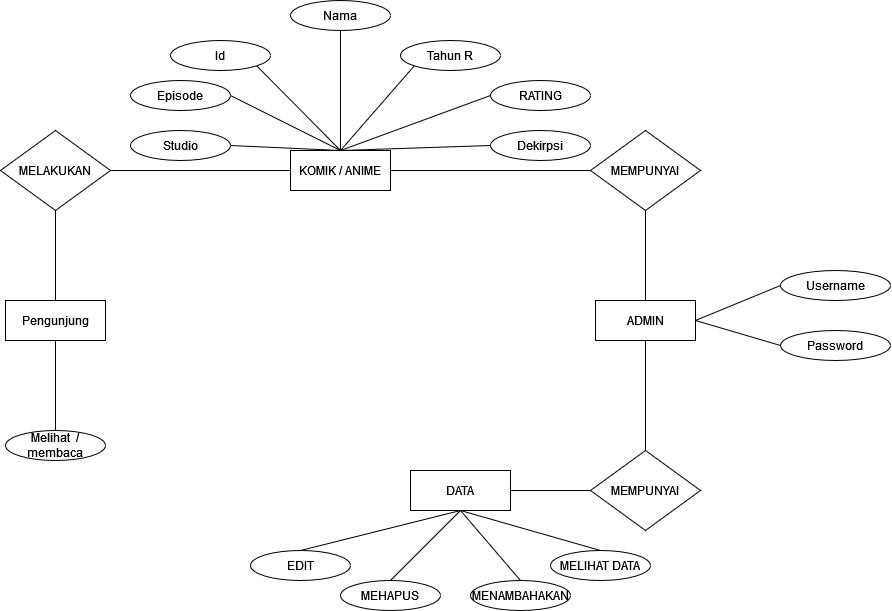

The diagram above was exported from draw.io. Its source (the exported page's mxGraphModel, read from the mxfile embedded in the PNG):
<mxGraphModel dx="1257" dy="686" grid="1" gridSize="10" guides="1" tooltips="1" connect="1" arrows="1" fold="1" page="1" pageScale="1" pageWidth="850" pageHeight="1100" math="0" shadow="0">
  <root>
    <mxCell id="0" />
    <mxCell id="1" parent="0" />
    <mxCell id="xs1-VPJxCMYhekt_SIX8-1" value="KOMIK / ANIME" style="rounded=0;whiteSpace=wrap;html=1;" parent="1" vertex="1">
      <mxGeometry x="350" y="190" width="100" height="40" as="geometry" />
    </mxCell>
    <mxCell id="xs1-VPJxCMYhekt_SIX8-2" value="" style="endArrow=none;html=1;rounded=0;exitX=1;exitY=0.5;exitDx=0;exitDy=0;entryX=0;entryY=0.5;entryDx=0;entryDy=0;" parent="1" source="xs1-VPJxCMYhekt_SIX8-1" target="xs1-VPJxCMYhekt_SIX8-4" edge="1">
      <mxGeometry width="50" height="50" relative="1" as="geometry">
        <mxPoint x="390" y="250" as="sourcePoint" />
        <mxPoint x="610" y="210" as="targetPoint" />
      </mxGeometry>
    </mxCell>
    <mxCell id="xs1-VPJxCMYhekt_SIX8-3" value="ADMIN" style="rounded=0;whiteSpace=wrap;html=1;" parent="1" vertex="1">
      <mxGeometry x="655" y="340" width="100" height="40" as="geometry" />
    </mxCell>
    <mxCell id="xs1-VPJxCMYhekt_SIX8-4" value="MEMPUNYAI" style="rhombus;whiteSpace=wrap;html=1;" parent="1" vertex="1">
      <mxGeometry x="650" y="170" width="110" height="80" as="geometry" />
    </mxCell>
    <mxCell id="xs1-VPJxCMYhekt_SIX8-5" value="" style="endArrow=none;html=1;rounded=0;entryX=0.5;entryY=1;entryDx=0;entryDy=0;exitX=0.5;exitY=0;exitDx=0;exitDy=0;" parent="1" source="xs1-VPJxCMYhekt_SIX8-3" target="xs1-VPJxCMYhekt_SIX8-4" edge="1">
      <mxGeometry width="50" height="50" relative="1" as="geometry">
        <mxPoint x="390" y="350" as="sourcePoint" />
        <mxPoint x="440" y="300" as="targetPoint" />
      </mxGeometry>
    </mxCell>
    <mxCell id="xs1-VPJxCMYhekt_SIX8-6" value="" style="endArrow=none;html=1;rounded=0;entryX=0.5;entryY=1;entryDx=0;entryDy=0;exitX=0.5;exitY=0;exitDx=0;exitDy=0;" parent="1" source="xs1-VPJxCMYhekt_SIX8-7" target="xs1-VPJxCMYhekt_SIX8-3" edge="1">
      <mxGeometry width="50" height="50" relative="1" as="geometry">
        <mxPoint x="520" y="440" as="sourcePoint" />
        <mxPoint x="520" y="350" as="targetPoint" />
      </mxGeometry>
    </mxCell>
    <mxCell id="xs1-VPJxCMYhekt_SIX8-7" value="MEMPUNYAI" style="rhombus;whiteSpace=wrap;html=1;" parent="1" vertex="1">
      <mxGeometry x="650" y="490" width="110" height="80" as="geometry" />
    </mxCell>
    <mxCell id="xs1-VPJxCMYhekt_SIX8-8" value="" style="endArrow=none;html=1;rounded=0;entryX=1;entryY=0.5;entryDx=0;entryDy=0;exitX=0;exitY=0.5;exitDx=0;exitDy=0;" parent="1" source="xs1-VPJxCMYhekt_SIX8-10" target="xs1-VPJxCMYhekt_SIX8-3" edge="1">
      <mxGeometry width="50" height="50" relative="1" as="geometry">
        <mxPoint x="880" y="295" as="sourcePoint" />
        <mxPoint x="715" y="390" as="targetPoint" />
      </mxGeometry>
    </mxCell>
    <mxCell id="xs1-VPJxCMYhekt_SIX8-10" value="Username" style="ellipse;whiteSpace=wrap;html=1;" parent="1" vertex="1">
      <mxGeometry x="840" y="310" width="110" height="30" as="geometry" />
    </mxCell>
    <mxCell id="xs1-VPJxCMYhekt_SIX8-12" value="Password" style="ellipse;whiteSpace=wrap;html=1;" parent="1" vertex="1">
      <mxGeometry x="840" y="370" width="110" height="30" as="geometry" />
    </mxCell>
    <mxCell id="xs1-VPJxCMYhekt_SIX8-13" value="" style="endArrow=none;html=1;rounded=0;entryX=1;entryY=0.5;entryDx=0;entryDy=0;exitX=0;exitY=0.5;exitDx=0;exitDy=0;" parent="1" source="xs1-VPJxCMYhekt_SIX8-12" target="xs1-VPJxCMYhekt_SIX8-3" edge="1">
      <mxGeometry width="50" height="50" relative="1" as="geometry">
        <mxPoint x="850" y="325" as="sourcePoint" />
        <mxPoint x="765" y="370" as="targetPoint" />
      </mxGeometry>
    </mxCell>
    <mxCell id="xs1-VPJxCMYhekt_SIX8-16" value="" style="endArrow=none;html=1;rounded=0;exitX=0;exitY=0.5;exitDx=0;exitDy=0;entryX=1;entryY=0.5;entryDx=0;entryDy=0;" parent="1" source="xs1-VPJxCMYhekt_SIX8-7" target="xs1-VPJxCMYhekt_SIX8-17" edge="1">
      <mxGeometry width="50" height="50" relative="1" as="geometry">
        <mxPoint x="535" y="550" as="sourcePoint" />
        <mxPoint x="460" y="530" as="targetPoint" />
      </mxGeometry>
    </mxCell>
    <mxCell id="xs1-VPJxCMYhekt_SIX8-17" value="DATA" style="rounded=0;whiteSpace=wrap;html=1;" parent="1" vertex="1">
      <mxGeometry x="470" y="510" width="100" height="40" as="geometry" />
    </mxCell>
    <mxCell id="xs1-VPJxCMYhekt_SIX8-18" value="" style="endArrow=none;html=1;rounded=0;entryX=0.5;entryY=1;entryDx=0;entryDy=0;exitX=0.5;exitY=0;exitDx=0;exitDy=0;" parent="1" source="xs1-VPJxCMYhekt_SIX8-21" target="xs1-VPJxCMYhekt_SIX8-17" edge="1">
      <mxGeometry width="50" height="50" relative="1" as="geometry">
        <mxPoint x="430" y="600" as="sourcePoint" />
        <mxPoint x="460" y="460" as="targetPoint" />
      </mxGeometry>
    </mxCell>
    <mxCell id="xs1-VPJxCMYhekt_SIX8-19" value="" style="endArrow=none;html=1;rounded=0;entryX=0.5;entryY=1;entryDx=0;entryDy=0;exitX=0.5;exitY=0;exitDx=0;exitDy=0;" parent="1" source="xs1-VPJxCMYhekt_SIX8-23" target="xs1-VPJxCMYhekt_SIX8-17" edge="1">
      <mxGeometry width="50" height="50" relative="1" as="geometry">
        <mxPoint x="500" y="620" as="sourcePoint" />
        <mxPoint x="530" y="560" as="targetPoint" />
      </mxGeometry>
    </mxCell>
    <mxCell id="xs1-VPJxCMYhekt_SIX8-20" value="" style="endArrow=none;html=1;rounded=0;entryX=0.5;entryY=1;entryDx=0;entryDy=0;exitX=0.5;exitY=0;exitDx=0;exitDy=0;" parent="1" source="xs1-VPJxCMYhekt_SIX8-24" target="xs1-VPJxCMYhekt_SIX8-17" edge="1">
      <mxGeometry width="50" height="50" relative="1" as="geometry">
        <mxPoint x="630" y="600" as="sourcePoint" />
        <mxPoint x="540" y="570" as="targetPoint" />
      </mxGeometry>
    </mxCell>
    <mxCell id="xs1-VPJxCMYhekt_SIX8-21" value="EDIT" style="ellipse;whiteSpace=wrap;html=1;" parent="1" vertex="1">
      <mxGeometry x="310" y="590" width="100" height="30" as="geometry" />
    </mxCell>
    <mxCell id="xs1-VPJxCMYhekt_SIX8-23" value="MEHAPUS" style="ellipse;whiteSpace=wrap;html=1;" parent="1" vertex="1">
      <mxGeometry x="400" y="620" width="100" height="30" as="geometry" />
    </mxCell>
    <mxCell id="xs1-VPJxCMYhekt_SIX8-24" value="MENAMBAHAKAN" style="ellipse;whiteSpace=wrap;html=1;" parent="1" vertex="1">
      <mxGeometry x="530" y="620" width="100" height="30" as="geometry" />
    </mxCell>
    <mxCell id="xs1-VPJxCMYhekt_SIX8-26" value="MELIHAT DATA" style="ellipse;whiteSpace=wrap;html=1;" parent="1" vertex="1">
      <mxGeometry x="610" y="590" width="100" height="30" as="geometry" />
    </mxCell>
    <mxCell id="xs1-VPJxCMYhekt_SIX8-27" value="" style="endArrow=none;html=1;rounded=0;entryX=0.5;entryY=1;entryDx=0;entryDy=0;exitX=0.5;exitY=0;exitDx=0;exitDy=0;" parent="1" source="xs1-VPJxCMYhekt_SIX8-26" target="xs1-VPJxCMYhekt_SIX8-17" edge="1">
      <mxGeometry width="50" height="50" relative="1" as="geometry">
        <mxPoint x="370" y="600" as="sourcePoint" />
        <mxPoint x="530" y="560" as="targetPoint" />
      </mxGeometry>
    </mxCell>
    <mxCell id="xs1-VPJxCMYhekt_SIX8-44" value="" style="endArrow=none;html=1;rounded=0;exitX=0.5;exitY=0;exitDx=0;exitDy=0;entryX=1;entryY=0.5;entryDx=0;entryDy=0;" parent="1" source="xs1-VPJxCMYhekt_SIX8-1" target="xs1-VPJxCMYhekt_SIX8-50" edge="1">
      <mxGeometry width="50" height="50" relative="1" as="geometry">
        <mxPoint x="410" y="230" as="sourcePoint" />
        <mxPoint x="280" y="160" as="targetPoint" />
      </mxGeometry>
    </mxCell>
    <mxCell id="xs1-VPJxCMYhekt_SIX8-45" value="" style="endArrow=none;html=1;rounded=0;exitX=0.5;exitY=0;exitDx=0;exitDy=0;entryX=1;entryY=1;entryDx=0;entryDy=0;" parent="1" source="xs1-VPJxCMYhekt_SIX8-1" target="xs1-VPJxCMYhekt_SIX8-52" edge="1">
      <mxGeometry width="50" height="50" relative="1" as="geometry">
        <mxPoint x="410" y="200" as="sourcePoint" />
        <mxPoint x="340" y="130" as="targetPoint" />
      </mxGeometry>
    </mxCell>
    <mxCell id="xs1-VPJxCMYhekt_SIX8-46" value="" style="endArrow=none;html=1;rounded=0;exitX=0.5;exitY=0;exitDx=0;exitDy=0;entryX=0.5;entryY=1;entryDx=0;entryDy=0;" parent="1" source="xs1-VPJxCMYhekt_SIX8-1" target="xs1-VPJxCMYhekt_SIX8-53" edge="1">
      <mxGeometry width="50" height="50" relative="1" as="geometry">
        <mxPoint x="420" y="210" as="sourcePoint" />
        <mxPoint x="400" y="100" as="targetPoint" />
      </mxGeometry>
    </mxCell>
    <mxCell id="xs1-VPJxCMYhekt_SIX8-48" value="" style="endArrow=none;html=1;rounded=0;exitX=0.5;exitY=0;exitDx=0;exitDy=0;entryX=0;entryY=1;entryDx=0;entryDy=0;" parent="1" source="xs1-VPJxCMYhekt_SIX8-1" target="xs1-VPJxCMYhekt_SIX8-54" edge="1">
      <mxGeometry width="50" height="50" relative="1" as="geometry">
        <mxPoint x="440" y="230" as="sourcePoint" />
        <mxPoint x="460" y="130" as="targetPoint" />
      </mxGeometry>
    </mxCell>
    <mxCell id="xs1-VPJxCMYhekt_SIX8-49" value="" style="endArrow=none;html=1;rounded=0;exitX=0.5;exitY=0;exitDx=0;exitDy=0;entryX=0;entryY=0.5;entryDx=0;entryDy=0;" parent="1" source="xs1-VPJxCMYhekt_SIX8-1" target="xs1-VPJxCMYhekt_SIX8-55" edge="1">
      <mxGeometry width="50" height="50" relative="1" as="geometry">
        <mxPoint x="450" y="240" as="sourcePoint" />
        <mxPoint x="520" y="160" as="targetPoint" />
      </mxGeometry>
    </mxCell>
    <mxCell id="xs1-VPJxCMYhekt_SIX8-50" value="Studio" style="ellipse;whiteSpace=wrap;html=1;" parent="1" vertex="1">
      <mxGeometry x="190" y="170" width="100" height="30" as="geometry" />
    </mxCell>
    <mxCell id="xs1-VPJxCMYhekt_SIX8-52" value="Id" style="ellipse;whiteSpace=wrap;html=1;" parent="1" vertex="1">
      <mxGeometry x="230" y="80" width="100" height="30" as="geometry" />
    </mxCell>
    <mxCell id="xs1-VPJxCMYhekt_SIX8-53" value="Nama" style="ellipse;whiteSpace=wrap;html=1;" parent="1" vertex="1">
      <mxGeometry x="350" y="40" width="100" height="30" as="geometry" />
    </mxCell>
    <mxCell id="xs1-VPJxCMYhekt_SIX8-54" value="Tahun R" style="ellipse;whiteSpace=wrap;html=1;" parent="1" vertex="1">
      <mxGeometry x="460" y="80" width="100" height="30" as="geometry" />
    </mxCell>
    <mxCell id="xs1-VPJxCMYhekt_SIX8-55" value="RATING" style="ellipse;whiteSpace=wrap;html=1;" parent="1" vertex="1">
      <mxGeometry x="550" y="120" width="100" height="30" as="geometry" />
    </mxCell>
    <mxCell id="xs1-VPJxCMYhekt_SIX8-57" value="" style="endArrow=none;html=1;rounded=0;entryX=0;entryY=0.5;entryDx=0;entryDy=0;exitX=1;exitY=0.5;exitDx=0;exitDy=0;" parent="1" source="xs1-VPJxCMYhekt_SIX8-58" target="xs1-VPJxCMYhekt_SIX8-1" edge="1">
      <mxGeometry width="50" height="50" relative="1" as="geometry">
        <mxPoint x="120" y="210" as="sourcePoint" />
        <mxPoint x="330" y="240" as="targetPoint" />
      </mxGeometry>
    </mxCell>
    <mxCell id="xs1-VPJxCMYhekt_SIX8-58" value="MELAKUKAN" style="rhombus;whiteSpace=wrap;html=1;" parent="1" vertex="1">
      <mxGeometry x="60" y="170" width="110" height="80" as="geometry" />
    </mxCell>
    <mxCell id="xs1-VPJxCMYhekt_SIX8-59" value="" style="endArrow=none;html=1;rounded=0;entryX=0.5;entryY=1;entryDx=0;entryDy=0;exitX=0.5;exitY=0;exitDx=0;exitDy=0;" parent="1" source="xs1-VPJxCMYhekt_SIX8-60" target="xs1-VPJxCMYhekt_SIX8-58" edge="1">
      <mxGeometry width="50" height="50" relative="1" as="geometry">
        <mxPoint x="115" y="370" as="sourcePoint" />
        <mxPoint x="114.33" y="260" as="targetPoint" />
      </mxGeometry>
    </mxCell>
    <mxCell id="xs1-VPJxCMYhekt_SIX8-60" value="Pengunjung" style="rounded=0;whiteSpace=wrap;html=1;" parent="1" vertex="1">
      <mxGeometry x="65" y="340" width="100" height="40" as="geometry" />
    </mxCell>
    <mxCell id="xs1-VPJxCMYhekt_SIX8-69" value="" style="endArrow=none;html=1;rounded=0;exitX=0.5;exitY=1;exitDx=0;exitDy=0;entryX=0.5;entryY=0;entryDx=0;entryDy=0;" parent="1" source="xs1-VPJxCMYhekt_SIX8-60" target="xs1-VPJxCMYhekt_SIX8-77" edge="1">
      <mxGeometry width="50" height="50" relative="1" as="geometry">
        <mxPoint x="195" y="390" as="sourcePoint" />
        <mxPoint x="120" y="460" as="targetPoint" />
      </mxGeometry>
    </mxCell>
    <mxCell id="xs1-VPJxCMYhekt_SIX8-77" value="Melihat&amp;nbsp; / membaca" style="ellipse;whiteSpace=wrap;html=1;" parent="1" vertex="1">
      <mxGeometry x="65" y="470" width="100" height="30" as="geometry" />
    </mxCell>
    <mxCell id="Y3ikubRayMDshGJdsvfR-1" value="Dekirpsi" style="ellipse;whiteSpace=wrap;html=1;" vertex="1" parent="1">
      <mxGeometry x="550" y="170" width="100" height="30" as="geometry" />
    </mxCell>
    <mxCell id="Y3ikubRayMDshGJdsvfR-2" value="" style="endArrow=none;html=1;rounded=0;entryX=0;entryY=0.5;entryDx=0;entryDy=0;" edge="1" parent="1" target="Y3ikubRayMDshGJdsvfR-1">
      <mxGeometry width="50" height="50" relative="1" as="geometry">
        <mxPoint x="400" y="190" as="sourcePoint" />
        <mxPoint x="560" y="145" as="targetPoint" />
      </mxGeometry>
    </mxCell>
    <mxCell id="Y3ikubRayMDshGJdsvfR-3" value="Episode" style="ellipse;whiteSpace=wrap;html=1;" vertex="1" parent="1">
      <mxGeometry x="190" y="120" width="100" height="30" as="geometry" />
    </mxCell>
    <mxCell id="Y3ikubRayMDshGJdsvfR-4" value="" style="endArrow=none;html=1;rounded=0;exitX=0.5;exitY=0;exitDx=0;exitDy=0;entryX=1;entryY=0.5;entryDx=0;entryDy=0;" edge="1" parent="1" source="xs1-VPJxCMYhekt_SIX8-1" target="Y3ikubRayMDshGJdsvfR-3">
      <mxGeometry width="50" height="50" relative="1" as="geometry">
        <mxPoint x="410" y="200" as="sourcePoint" />
        <mxPoint x="290" y="185" as="targetPoint" />
      </mxGeometry>
    </mxCell>
  </root>
</mxGraphModel>